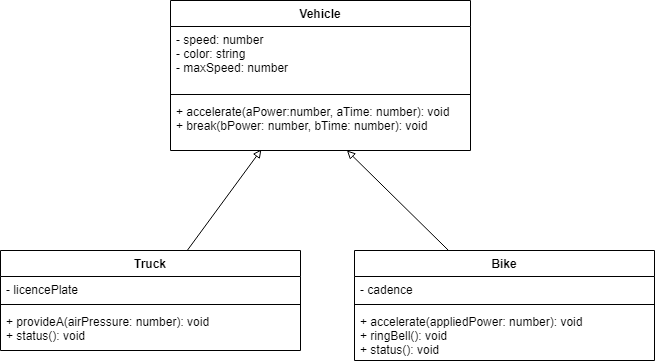

The diagram above was exported from draw.io. Its source (the exported page's mxGraphModel, read from the mxfile embedded in the PNG):
<mxGraphModel dx="1074" dy="692" grid="1" gridSize="10" guides="1" tooltips="1" connect="1" arrows="1" fold="1" page="1" pageScale="1" pageWidth="827" pageHeight="1169" math="0" shadow="0">
  <root>
    <mxCell id="0" />
    <mxCell id="1" parent="0" />
    <mxCell id="13" value="Vehicle" style="swimlane;fontStyle=1;align=center;verticalAlign=top;childLayout=stackLayout;horizontal=1;startSize=26;horizontalStack=0;resizeParent=1;resizeParentMax=0;resizeLast=0;collapsible=1;marginBottom=0;" parent="1" vertex="1">
      <mxGeometry x="230" y="200" width="300" height="150" as="geometry" />
    </mxCell>
    <mxCell id="14" value="- speed: number &#10;- color: string&#10;- maxSpeed: number" style="text;strokeColor=none;fillColor=none;align=left;verticalAlign=top;spacingLeft=4;spacingRight=4;overflow=hidden;rotatable=0;points=[[0,0.5],[1,0.5]];portConstraint=eastwest;" parent="13" vertex="1">
      <mxGeometry y="26" width="300" height="64" as="geometry" />
    </mxCell>
    <mxCell id="15" value="" style="line;strokeWidth=1;fillColor=none;align=left;verticalAlign=middle;spacingTop=-1;spacingLeft=3;spacingRight=3;rotatable=0;labelPosition=right;points=[];portConstraint=eastwest;" parent="13" vertex="1">
      <mxGeometry y="90" width="300" height="8" as="geometry" />
    </mxCell>
    <mxCell id="16" value="+ accelerate(aPower:number, aTime: number): void&#10;+ break(bPower: number, bTime: number): void" style="text;strokeColor=none;fillColor=none;align=left;verticalAlign=top;spacingLeft=4;spacingRight=4;overflow=hidden;rotatable=0;points=[[0,0.5],[1,0.5]];portConstraint=eastwest;" parent="13" vertex="1">
      <mxGeometry y="98" width="300" height="52" as="geometry" />
    </mxCell>
    <mxCell id="29" style="edgeStyle=none;html=1;entryX=0.303;entryY=0.981;entryDx=0;entryDy=0;entryPerimeter=0;endArrow=block;endFill=0;" edge="1" parent="1" source="17" target="16">
      <mxGeometry relative="1" as="geometry" />
    </mxCell>
    <mxCell id="17" value="Truck" style="swimlane;fontStyle=1;align=center;verticalAlign=top;childLayout=stackLayout;horizontal=1;startSize=26;horizontalStack=0;resizeParent=1;resizeParentMax=0;resizeLast=0;collapsible=1;marginBottom=0;" vertex="1" parent="1">
      <mxGeometry x="60" y="450" width="300" height="100" as="geometry" />
    </mxCell>
    <mxCell id="18" value="- licencePlate" style="text;strokeColor=none;fillColor=none;align=left;verticalAlign=top;spacingLeft=4;spacingRight=4;overflow=hidden;rotatable=0;points=[[0,0.5],[1,0.5]];portConstraint=eastwest;" vertex="1" parent="17">
      <mxGeometry y="26" width="300" height="24" as="geometry" />
    </mxCell>
    <mxCell id="19" value="" style="line;strokeWidth=1;fillColor=none;align=left;verticalAlign=middle;spacingTop=-1;spacingLeft=3;spacingRight=3;rotatable=0;labelPosition=right;points=[];portConstraint=eastwest;" vertex="1" parent="17">
      <mxGeometry y="50" width="300" height="8" as="geometry" />
    </mxCell>
    <mxCell id="20" value="+ provideA(airPressure: number): void&#10;+ status(): void" style="text;strokeColor=none;fillColor=none;align=left;verticalAlign=top;spacingLeft=4;spacingRight=4;overflow=hidden;rotatable=0;points=[[0,0.5],[1,0.5]];portConstraint=eastwest;" vertex="1" parent="17">
      <mxGeometry y="58" width="300" height="42" as="geometry" />
    </mxCell>
    <mxCell id="30" style="edgeStyle=none;html=1;endArrow=block;endFill=0;" edge="1" parent="1" source="25" target="16">
      <mxGeometry relative="1" as="geometry" />
    </mxCell>
    <mxCell id="25" value="Bike" style="swimlane;fontStyle=1;align=center;verticalAlign=top;childLayout=stackLayout;horizontal=1;startSize=26;horizontalStack=0;resizeParent=1;resizeParentMax=0;resizeLast=0;collapsible=1;marginBottom=0;" vertex="1" parent="1">
      <mxGeometry x="414" y="450" width="300" height="110" as="geometry" />
    </mxCell>
    <mxCell id="26" value="- cadence" style="text;strokeColor=none;fillColor=none;align=left;verticalAlign=top;spacingLeft=4;spacingRight=4;overflow=hidden;rotatable=0;points=[[0,0.5],[1,0.5]];portConstraint=eastwest;" vertex="1" parent="25">
      <mxGeometry y="26" width="300" height="24" as="geometry" />
    </mxCell>
    <mxCell id="27" value="" style="line;strokeWidth=1;fillColor=none;align=left;verticalAlign=middle;spacingTop=-1;spacingLeft=3;spacingRight=3;rotatable=0;labelPosition=right;points=[];portConstraint=eastwest;" vertex="1" parent="25">
      <mxGeometry y="50" width="300" height="8" as="geometry" />
    </mxCell>
    <mxCell id="28" value="+ accelerate(appliedPower: number): void&#10;+ ringBell(): void&#10;+ status(): void" style="text;strokeColor=none;fillColor=none;align=left;verticalAlign=top;spacingLeft=4;spacingRight=4;overflow=hidden;rotatable=0;points=[[0,0.5],[1,0.5]];portConstraint=eastwest;" vertex="1" parent="25">
      <mxGeometry y="58" width="300" height="52" as="geometry" />
    </mxCell>
  </root>
</mxGraphModel>